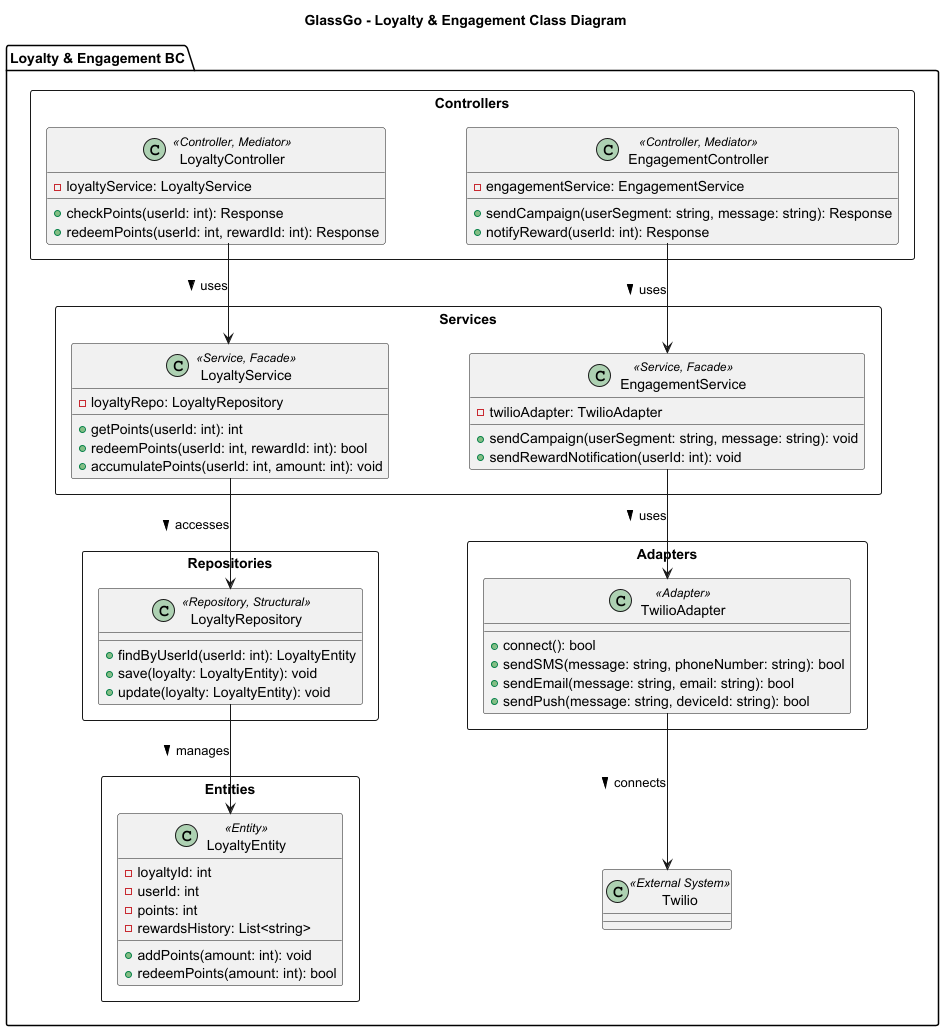

The diagram above was rendered by PlantUML. Its source (embedded in the PNG):
@startuml

title GlassGo - Loyalty & Engagement Class Diagram

skinparam linetype ortho
skinparam ranksep 100
skinparam nodesep 80

package "Loyalty & Engagement BC" {

    ' =================================================
    ' == CONTROLLERS =================================
    ' =================================================
    rectangle "Controllers" {
        class LoyaltyController <<Controller, Mediator>> {
            - loyaltyService: LoyaltyService
            + checkPoints(userId: int): Response
            + redeemPoints(userId: int, rewardId: int): Response
        }

        class EngagementController <<Controller, Mediator>> {
            - engagementService: EngagementService
            + sendCampaign(userSegment: string, message: string): Response
            + notifyReward(userId: int): Response
        }
    }

    ' =================================================
    ' == SERVICES =====================================
    ' =================================================
    rectangle "Services" {
        class LoyaltyService <<Service, Facade>> {
            - loyaltyRepo: LoyaltyRepository
            + getPoints(userId: int): int
            + redeemPoints(userId: int, rewardId: int): bool
            + accumulatePoints(userId: int, amount: int): void
        }

        class EngagementService <<Service, Facade>> {
            - twilioAdapter: TwilioAdapter
            + sendCampaign(userSegment: string, message: string): void
            + sendRewardNotification(userId: int): void
        }
    }

    ' =================================================
    ' == REPOSITORIES ================================
    ' =================================================
    rectangle "Repositories" {
        class LoyaltyRepository <<Repository, Structural>> {
            + findByUserId(userId: int): LoyaltyEntity
            + save(loyalty: LoyaltyEntity): void
            + update(loyalty: LoyaltyEntity): void
        }
    }

    ' =================================================
    ' == ENTITIES =====================================
    ' =================================================
    rectangle "Entities" {
        class LoyaltyEntity <<Entity>> {
            - loyaltyId: int
            - userId: int
            - points: int
            - rewardsHistory: List<string>
            + addPoints(amount: int): void
            + redeemPoints(amount: int): bool
        }
    }

    ' =================================================
    ' == ADAPTERS =====================================
    ' =================================================
    rectangle "Adapters" {
        class TwilioAdapter <<Adapter>> {
            + connect(): bool
            + sendSMS(message: string, phoneNumber: string): bool
            + sendEmail(message: string, email: string): bool
            + sendPush(message: string, deviceId: string): bool
        }
    }

    ' =================================================
    ' == RELATIONSHIPS ===============================
    ' =================================================
    LoyaltyController -down-> LoyaltyService : uses >
    EngagementController -down-> EngagementService : uses >
    LoyaltyService -down-> LoyaltyRepository : accesses >
    LoyaltyRepository -down-> LoyaltyEntity : manages >
    EngagementService -down-> TwilioAdapter : uses >
    TwilioAdapter -down-> Twilio : connects >

    class Twilio <<External System>> {}
}

@enduml